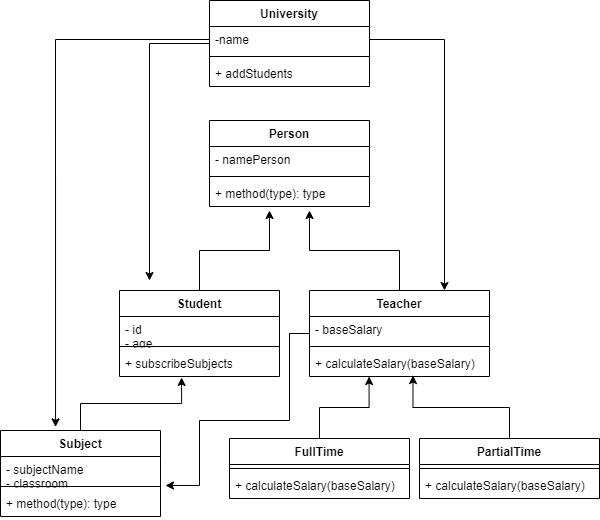

The diagram above was exported from draw.io. Its source (the exported page's mxGraphModel, read from the mxfile embedded in the PNG):
<mxGraphModel dx="868" dy="433" grid="1" gridSize="10" guides="1" tooltips="1" connect="1" arrows="1" fold="1" page="1" pageScale="1" pageWidth="850" pageHeight="1100" math="0" shadow="0">
  <root>
    <mxCell id="0" />
    <mxCell id="1" parent="0" />
    <mxCell id="ymrs5cVuRgUEvcN0n8Kn-1" value="Person" style="swimlane;fontStyle=1;align=center;verticalAlign=top;childLayout=stackLayout;horizontal=1;startSize=26;horizontalStack=0;resizeParent=1;resizeParentMax=0;resizeLast=0;collapsible=1;marginBottom=0;" parent="1" vertex="1">
      <mxGeometry x="330" y="154" width="160" height="86" as="geometry" />
    </mxCell>
    <mxCell id="ymrs5cVuRgUEvcN0n8Kn-2" value="- namePerson" style="text;strokeColor=none;fillColor=none;align=left;verticalAlign=top;spacingLeft=4;spacingRight=4;overflow=hidden;rotatable=0;points=[[0,0.5],[1,0.5]];portConstraint=eastwest;" parent="ymrs5cVuRgUEvcN0n8Kn-1" vertex="1">
      <mxGeometry y="26" width="160" height="26" as="geometry" />
    </mxCell>
    <mxCell id="ymrs5cVuRgUEvcN0n8Kn-3" value="" style="line;strokeWidth=1;fillColor=none;align=left;verticalAlign=middle;spacingTop=-1;spacingLeft=3;spacingRight=3;rotatable=0;labelPosition=right;points=[];portConstraint=eastwest;" parent="ymrs5cVuRgUEvcN0n8Kn-1" vertex="1">
      <mxGeometry y="52" width="160" height="8" as="geometry" />
    </mxCell>
    <mxCell id="ymrs5cVuRgUEvcN0n8Kn-4" value="+ method(type): type" style="text;strokeColor=none;fillColor=none;align=left;verticalAlign=top;spacingLeft=4;spacingRight=4;overflow=hidden;rotatable=0;points=[[0,0.5],[1,0.5]];portConstraint=eastwest;" parent="ymrs5cVuRgUEvcN0n8Kn-1" vertex="1">
      <mxGeometry y="60" width="160" height="26" as="geometry" />
    </mxCell>
    <mxCell id="ymrs5cVuRgUEvcN0n8Kn-35" style="edgeStyle=orthogonalEdgeStyle;rounded=0;orthogonalLoop=1;jettySize=auto;html=1;" parent="1" source="ymrs5cVuRgUEvcN0n8Kn-17" edge="1">
      <mxGeometry relative="1" as="geometry">
        <mxPoint x="430" y="244" as="targetPoint" />
      </mxGeometry>
    </mxCell>
    <mxCell id="ymrs5cVuRgUEvcN0n8Kn-34" style="edgeStyle=orthogonalEdgeStyle;rounded=0;orthogonalLoop=1;jettySize=auto;html=1;" parent="1" source="ymrs5cVuRgUEvcN0n8Kn-10" edge="1">
      <mxGeometry relative="1" as="geometry">
        <mxPoint x="390" y="244" as="targetPoint" />
      </mxGeometry>
    </mxCell>
    <mxCell id="ymrs5cVuRgUEvcN0n8Kn-40" style="edgeStyle=orthogonalEdgeStyle;rounded=0;orthogonalLoop=1;jettySize=auto;html=1;entryX=0.388;entryY=1.038;entryDx=0;entryDy=0;entryPerimeter=0;" parent="1" target="ymrs5cVuRgUEvcN0n8Kn-13" edge="1">
      <mxGeometry relative="1" as="geometry">
        <mxPoint x="201" y="464" as="sourcePoint" />
      </mxGeometry>
    </mxCell>
    <mxCell id="ymrs5cVuRgUEvcN0n8Kn-53" style="edgeStyle=orthogonalEdgeStyle;rounded=0;orthogonalLoop=1;jettySize=auto;html=1;entryX=0.575;entryY=0.962;entryDx=0;entryDy=0;entryPerimeter=0;" parent="1" source="ymrs5cVuRgUEvcN0n8Kn-45" target="ymrs5cVuRgUEvcN0n8Kn-20" edge="1">
      <mxGeometry relative="1" as="geometry" />
    </mxCell>
    <mxCell id="ymrs5cVuRgUEvcN0n8Kn-55" style="edgeStyle=orthogonalEdgeStyle;rounded=0;orthogonalLoop=1;jettySize=auto;html=1;entryX=0.331;entryY=1;entryDx=0;entryDy=0;entryPerimeter=0;" parent="1" source="ymrs5cVuRgUEvcN0n8Kn-41" target="ymrs5cVuRgUEvcN0n8Kn-20" edge="1">
      <mxGeometry relative="1" as="geometry" />
    </mxCell>
    <mxCell id="ymrs5cVuRgUEvcN0n8Kn-67" style="edgeStyle=orthogonalEdgeStyle;rounded=0;orthogonalLoop=1;jettySize=auto;html=1;" parent="1" source="ymrs5cVuRgUEvcN0n8Kn-5" edge="1">
      <mxGeometry relative="1" as="geometry">
        <mxPoint x="270" y="314" as="targetPoint" />
      </mxGeometry>
    </mxCell>
    <mxCell id="ymrs5cVuRgUEvcN0n8Kn-5" value="University" style="swimlane;fontStyle=1;align=center;verticalAlign=top;childLayout=stackLayout;horizontal=1;startSize=26;horizontalStack=0;resizeParent=1;resizeParentMax=0;resizeLast=0;collapsible=1;marginBottom=0;" parent="1" vertex="1">
      <mxGeometry x="330" y="34" width="160" height="86" as="geometry" />
    </mxCell>
    <mxCell id="ymrs5cVuRgUEvcN0n8Kn-6" value="-name" style="text;strokeColor=none;fillColor=none;align=left;verticalAlign=top;spacingLeft=4;spacingRight=4;overflow=hidden;rotatable=0;points=[[0,0.5],[1,0.5]];portConstraint=eastwest;" parent="ymrs5cVuRgUEvcN0n8Kn-5" vertex="1">
      <mxGeometry y="26" width="160" height="26" as="geometry" />
    </mxCell>
    <mxCell id="ymrs5cVuRgUEvcN0n8Kn-7" value="" style="line;strokeWidth=1;fillColor=none;align=left;verticalAlign=middle;spacingTop=-1;spacingLeft=3;spacingRight=3;rotatable=0;labelPosition=right;points=[];portConstraint=eastwest;" parent="ymrs5cVuRgUEvcN0n8Kn-5" vertex="1">
      <mxGeometry y="52" width="160" height="8" as="geometry" />
    </mxCell>
    <mxCell id="ymrs5cVuRgUEvcN0n8Kn-8" value="+ addStudents" style="text;strokeColor=none;fillColor=none;align=left;verticalAlign=top;spacingLeft=4;spacingRight=4;overflow=hidden;rotatable=0;points=[[0,0.5],[1,0.5]];portConstraint=eastwest;" parent="ymrs5cVuRgUEvcN0n8Kn-5" vertex="1">
      <mxGeometry y="60" width="160" height="26" as="geometry" />
    </mxCell>
    <mxCell id="ymrs5cVuRgUEvcN0n8Kn-66" style="edgeStyle=orthogonalEdgeStyle;rounded=0;orthogonalLoop=1;jettySize=auto;html=1;entryX=0.75;entryY=0;entryDx=0;entryDy=0;" parent="1" source="ymrs5cVuRgUEvcN0n8Kn-6" target="ymrs5cVuRgUEvcN0n8Kn-17" edge="1">
      <mxGeometry relative="1" as="geometry">
        <mxPoint x="550" y="284" as="targetPoint" />
      </mxGeometry>
    </mxCell>
    <mxCell id="ymrs5cVuRgUEvcN0n8Kn-68" style="edgeStyle=orthogonalEdgeStyle;rounded=0;orthogonalLoop=1;jettySize=auto;html=1;entryX=0.344;entryY=-0.035;entryDx=0;entryDy=0;entryPerimeter=0;" parent="1" source="ymrs5cVuRgUEvcN0n8Kn-6" edge="1">
      <mxGeometry relative="1" as="geometry">
        <mxPoint x="176.03999999999996" y="460.43000000000006" as="targetPoint" />
      </mxGeometry>
    </mxCell>
    <mxCell id="ymrs5cVuRgUEvcN0n8Kn-10" value="Student" style="swimlane;fontStyle=1;align=center;verticalAlign=top;childLayout=stackLayout;horizontal=1;startSize=26;horizontalStack=0;resizeParent=1;resizeParentMax=0;resizeLast=0;collapsible=1;marginBottom=0;" parent="1" vertex="1">
      <mxGeometry x="240" y="324" width="160" height="86" as="geometry" />
    </mxCell>
    <mxCell id="ymrs5cVuRgUEvcN0n8Kn-11" value="- id&#10;- age" style="text;strokeColor=none;fillColor=none;align=left;verticalAlign=top;spacingLeft=4;spacingRight=4;overflow=hidden;rotatable=0;points=[[0,0.5],[1,0.5]];portConstraint=eastwest;" parent="ymrs5cVuRgUEvcN0n8Kn-10" vertex="1">
      <mxGeometry y="26" width="160" height="26" as="geometry" />
    </mxCell>
    <mxCell id="ymrs5cVuRgUEvcN0n8Kn-12" value="" style="line;strokeWidth=1;fillColor=none;align=left;verticalAlign=middle;spacingTop=-1;spacingLeft=3;spacingRight=3;rotatable=0;labelPosition=right;points=[];portConstraint=eastwest;" parent="ymrs5cVuRgUEvcN0n8Kn-10" vertex="1">
      <mxGeometry y="52" width="160" height="8" as="geometry" />
    </mxCell>
    <mxCell id="ymrs5cVuRgUEvcN0n8Kn-13" value="+ subscribeSubjects" style="text;strokeColor=none;fillColor=none;align=left;verticalAlign=top;spacingLeft=4;spacingRight=4;overflow=hidden;rotatable=0;points=[[0,0.5],[1,0.5]];portConstraint=eastwest;" parent="ymrs5cVuRgUEvcN0n8Kn-10" vertex="1">
      <mxGeometry y="60" width="160" height="26" as="geometry" />
    </mxCell>
    <mxCell id="ymrs5cVuRgUEvcN0n8Kn-71" style="edgeStyle=orthogonalEdgeStyle;rounded=0;orthogonalLoop=1;jettySize=auto;html=1;entryX=1.031;entryY=1.115;entryDx=0;entryDy=0;entryPerimeter=0;" parent="1" source="ymrs5cVuRgUEvcN0n8Kn-17" edge="1">
      <mxGeometry relative="1" as="geometry">
        <mxPoint x="285.96000000000004" y="518.99" as="targetPoint" />
        <Array as="points">
          <mxPoint x="410" y="367" />
          <mxPoint x="410" y="454" />
          <mxPoint x="320" y="454" />
          <mxPoint x="320" y="519" />
        </Array>
      </mxGeometry>
    </mxCell>
    <mxCell id="ymrs5cVuRgUEvcN0n8Kn-17" value="Teacher" style="swimlane;fontStyle=1;align=center;verticalAlign=top;childLayout=stackLayout;horizontal=1;startSize=26;horizontalStack=0;resizeParent=1;resizeParentMax=0;resizeLast=0;collapsible=1;marginBottom=0;" parent="1" vertex="1">
      <mxGeometry x="430" y="324" width="180" height="86" as="geometry" />
    </mxCell>
    <mxCell id="ymrs5cVuRgUEvcN0n8Kn-18" value="- baseSalary" style="text;strokeColor=none;fillColor=none;align=left;verticalAlign=top;spacingLeft=4;spacingRight=4;overflow=hidden;rotatable=0;points=[[0,0.5],[1,0.5]];portConstraint=eastwest;" parent="ymrs5cVuRgUEvcN0n8Kn-17" vertex="1">
      <mxGeometry y="26" width="180" height="26" as="geometry" />
    </mxCell>
    <mxCell id="ymrs5cVuRgUEvcN0n8Kn-19" value="" style="line;strokeWidth=1;fillColor=none;align=left;verticalAlign=middle;spacingTop=-1;spacingLeft=3;spacingRight=3;rotatable=0;labelPosition=right;points=[];portConstraint=eastwest;" parent="ymrs5cVuRgUEvcN0n8Kn-17" vertex="1">
      <mxGeometry y="52" width="180" height="8" as="geometry" />
    </mxCell>
    <mxCell id="ymrs5cVuRgUEvcN0n8Kn-20" value="+ calculateSalary(baseSalary)" style="text;strokeColor=none;fillColor=none;align=left;verticalAlign=top;spacingLeft=4;spacingRight=4;overflow=hidden;rotatable=0;points=[[0,0.5],[1,0.5]];portConstraint=eastwest;" parent="ymrs5cVuRgUEvcN0n8Kn-17" vertex="1">
      <mxGeometry y="60" width="180" height="26" as="geometry" />
    </mxCell>
    <mxCell id="ymrs5cVuRgUEvcN0n8Kn-41" value="FullTime" style="swimlane;fontStyle=1;align=center;verticalAlign=top;childLayout=stackLayout;horizontal=1;startSize=26;horizontalStack=0;resizeParent=1;resizeParentMax=0;resizeLast=0;collapsible=1;marginBottom=0;" parent="1" vertex="1">
      <mxGeometry x="350" y="472" width="180" height="60" as="geometry" />
    </mxCell>
    <mxCell id="ymrs5cVuRgUEvcN0n8Kn-43" value="" style="line;strokeWidth=1;fillColor=none;align=left;verticalAlign=middle;spacingTop=-1;spacingLeft=3;spacingRight=3;rotatable=0;labelPosition=right;points=[];portConstraint=eastwest;" parent="ymrs5cVuRgUEvcN0n8Kn-41" vertex="1">
      <mxGeometry y="26" width="180" height="8" as="geometry" />
    </mxCell>
    <mxCell id="ymrs5cVuRgUEvcN0n8Kn-44" value="+ calculateSalary(baseSalary)" style="text;strokeColor=none;fillColor=none;align=left;verticalAlign=top;spacingLeft=4;spacingRight=4;overflow=hidden;rotatable=0;points=[[0,0.5],[1,0.5]];portConstraint=eastwest;" parent="ymrs5cVuRgUEvcN0n8Kn-41" vertex="1">
      <mxGeometry y="34" width="180" height="26" as="geometry" />
    </mxCell>
    <mxCell id="ymrs5cVuRgUEvcN0n8Kn-45" value="PartialTime" style="swimlane;fontStyle=1;align=center;verticalAlign=top;childLayout=stackLayout;horizontal=1;startSize=26;horizontalStack=0;resizeParent=1;resizeParentMax=0;resizeLast=0;collapsible=1;marginBottom=0;" parent="1" vertex="1">
      <mxGeometry x="540" y="472" width="180" height="60" as="geometry" />
    </mxCell>
    <mxCell id="ymrs5cVuRgUEvcN0n8Kn-47" value="" style="line;strokeWidth=1;fillColor=none;align=left;verticalAlign=middle;spacingTop=-1;spacingLeft=3;spacingRight=3;rotatable=0;labelPosition=right;points=[];portConstraint=eastwest;" parent="ymrs5cVuRgUEvcN0n8Kn-45" vertex="1">
      <mxGeometry y="26" width="180" height="8" as="geometry" />
    </mxCell>
    <mxCell id="ymrs5cVuRgUEvcN0n8Kn-48" value="+ calculateSalary(baseSalary)" style="text;strokeColor=none;fillColor=none;align=left;verticalAlign=top;spacingLeft=4;spacingRight=4;overflow=hidden;rotatable=0;points=[[0,0.5],[1,0.5]];portConstraint=eastwest;" parent="ymrs5cVuRgUEvcN0n8Kn-45" vertex="1">
      <mxGeometry y="34" width="180" height="26" as="geometry" />
    </mxCell>
    <mxCell id="ymrs5cVuRgUEvcN0n8Kn-72" value="Subject" style="swimlane;fontStyle=1;align=center;verticalAlign=top;childLayout=stackLayout;horizontal=1;startSize=26;horizontalStack=0;resizeParent=1;resizeParentMax=0;resizeLast=0;collapsible=1;marginBottom=0;" parent="1" vertex="1">
      <mxGeometry x="121" y="464" width="160" height="86" as="geometry" />
    </mxCell>
    <mxCell id="ymrs5cVuRgUEvcN0n8Kn-73" value="- subjectName&#10;- classroom" style="text;strokeColor=none;fillColor=none;align=left;verticalAlign=top;spacingLeft=4;spacingRight=4;overflow=hidden;rotatable=0;points=[[0,0.5],[1,0.5]];portConstraint=eastwest;" parent="ymrs5cVuRgUEvcN0n8Kn-72" vertex="1">
      <mxGeometry y="26" width="160" height="26" as="geometry" />
    </mxCell>
    <mxCell id="ymrs5cVuRgUEvcN0n8Kn-74" value="" style="line;strokeWidth=1;fillColor=none;align=left;verticalAlign=middle;spacingTop=-1;spacingLeft=3;spacingRight=3;rotatable=0;labelPosition=right;points=[];portConstraint=eastwest;" parent="ymrs5cVuRgUEvcN0n8Kn-72" vertex="1">
      <mxGeometry y="52" width="160" height="8" as="geometry" />
    </mxCell>
    <mxCell id="ymrs5cVuRgUEvcN0n8Kn-75" value="+ method(type): type" style="text;strokeColor=none;fillColor=none;align=left;verticalAlign=top;spacingLeft=4;spacingRight=4;overflow=hidden;rotatable=0;points=[[0,0.5],[1,0.5]];portConstraint=eastwest;" parent="ymrs5cVuRgUEvcN0n8Kn-72" vertex="1">
      <mxGeometry y="60" width="160" height="26" as="geometry" />
    </mxCell>
  </root>
</mxGraphModel>